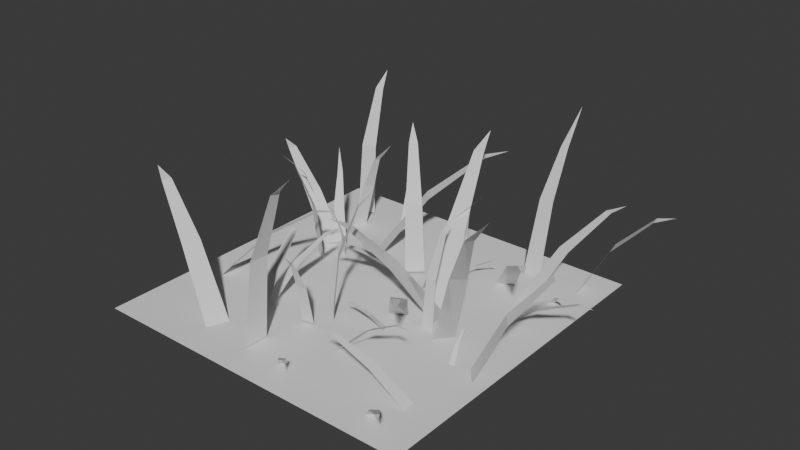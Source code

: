 # Source: grass.blend  (saved by Blender 4.4.30; exported with 4.5.12 LTS)
import bpy
from mathutils import Matrix  # noqa: F401  (used for matrix-valued properties, if any)

bpy.ops.wm.read_factory_settings(use_empty=True)
scene = bpy.context.scene
scene.name = 'Scene'

# ---- collections
col_collection = bpy.data.collections.new('Collection'); scene.collection.children.link(col_collection)

# ---- world
world_world = bpy.data.worlds.new('World'); scene.world = world_world
world_world.use_nodes = True; world_world.node_tree.nodes.clear()
_N = world_world.node_tree.nodes; _L = world_world.node_tree.links
n0 = _N.new('ShaderNodeOutputWorld'); n0.name = 'World Output'; n0.location = (300, 300)
n1 = _N.new('ShaderNodeBackground'); n1.name = 'Background'; n1.location = (10, 300)
n1.inputs[0].default_value = (0.05088, 0.05088, 0.05088, 1.0)
_L.new(n1.outputs[0], n0.inputs[0])
n0.is_active_output = True
world_world.color = (0.05088, 0.05088, 0.05088)
world_world.sun_shadow_jitter_overblur = 0.0

# ---- meshes
me_plane = bpy.data.meshes.new('Plane')
me_plane.from_pydata([(-2.596, 3.175, 0.0), (-1.494, 4.138, 0.0), (-2.92, 3.642, 5.264), (-2.026, 4.423, 5.264), (-3.744, 4.999, 9.453), (-3.271, 5.413, 9.453), (-4.249, 6.055, 10.57)], [], [(0, 1, 3, 2), (2, 3, 5, 4), (4, 5, 6)])
_uv = me_plane.uv_layers.new(name='UVMap')
_uv.uv.foreach_set('vector', [0.0, 0.0, 1.0, 0.0, 1.0, 1.0, 0.0, 1.0, 0.0, 1.0, 1.0, 1.0, 1.0, 1.0, 0.0, 1.0, 0.0, 1.0, 1.0, 1.0, 0.0, 1.0])
me_plane.update()
me_plane_001 = bpy.data.meshes.new('Plane.001')
me_plane_001.from_pydata([(-2.596, 3.175, 0.0), (-1.494, 4.138, 0.0), (-2.92, 3.642, 5.264), (-2.026, 4.423, 5.264), (-3.744, 4.999, 9.453), (-3.271, 5.413, 9.453), (-4.249, 6.055, 10.57)], [], [(0, 1, 3, 2), (2, 3, 5, 4), (4, 5, 6)])
_uv = me_plane_001.uv_layers.new(name='UVMap')
_uv.uv.foreach_set('vector', [0.0, 0.0, 1.0, 0.0, 1.0, 1.0, 0.0, 1.0, 0.0, 1.0, 1.0, 1.0, 1.0, 1.0, 0.0, 1.0, 0.0, 1.0, 1.0, 1.0, 0.0, 1.0])
me_plane_001.update()
me_plane_002 = bpy.data.meshes.new('Plane.002')
me_plane_002.from_pydata([(-2.659, 3.256, -0.3227), (-1.621, 4.266, -0.4378), (-1.652, 2.607, 4.106), (-0.7579, 3.388, 4.106), (-1.045, 2.79, 7.362), (-0.5713, 3.204, 7.362), (-1.47, 3.445, 9.994)], [], [(0, 1, 3, 2), (2, 3, 5, 4), (4, 5, 6)])
_uv = me_plane_002.uv_layers.new(name='UVMap')
_uv.uv.foreach_set('vector', [0.0, 0.0, 1.0, 0.0, 1.0, 1.0, 0.0, 1.0, 0.0, 1.0, 1.0, 1.0, 1.0, 1.0, 0.0, 1.0, 0.0, 1.0, 1.0, 1.0, 0.0, 1.0])
me_plane_002.update()
me_plane_003 = bpy.data.meshes.new('Plane.003')
me_plane_003.from_pydata([(-2.659, 3.256, -0.3227), (-1.621, 4.266, -0.4378), (-1.652, 2.607, 4.106), (-0.7579, 3.388, 4.106), (-1.045, 2.79, 7.362), (-0.5713, 3.204, 7.362), (-1.47, 3.445, 9.994)], [], [(0, 1, 3, 2), (2, 3, 5, 4), (4, 5, 6)])
_uv = me_plane_003.uv_layers.new(name='UVMap')
_uv.uv.foreach_set('vector', [0.0, 0.0, 1.0, 0.0, 1.0, 1.0, 0.0, 1.0, 0.0, 1.0, 1.0, 1.0, 1.0, 1.0, 0.0, 1.0, 0.0, 1.0, 1.0, 1.0, 0.0, 1.0])
me_plane_003.update()
me_plane_004 = bpy.data.meshes.new('Plane.004')
me_plane_004.from_pydata([(-2.596, 3.175, 0.0), (-1.494, 4.138, 0.0), (-2.92, 3.642, 5.264), (-2.026, 4.423, 5.264), (-3.744, 4.999, 9.453), (-3.271, 5.413, 9.453), (-4.249, 6.055, 10.57)], [], [(0, 1, 3, 2), (2, 3, 5, 4), (4, 5, 6)])
_uv = me_plane_004.uv_layers.new(name='UVMap')
_uv.uv.foreach_set('vector', [0.0, 0.0, 1.0, 0.0, 1.0, 1.0, 0.0, 1.0, 0.0, 1.0, 1.0, 1.0, 1.0, 1.0, 0.0, 1.0, 0.0, 1.0, 1.0, 1.0, 0.0, 1.0])
me_plane_004.update()
me_plane_005 = bpy.data.meshes.new('Plane.005')
me_plane_005.from_pydata([(-2.596, 3.175, 0.0), (-1.494, 4.138, 0.0), (-2.92, 3.642, 5.264), (-2.026, 4.423, 5.264), (-3.744, 4.999, 9.453), (-3.271, 5.413, 9.453), (-4.249, 6.055, 10.57)], [], [(0, 1, 3, 2), (2, 3, 5, 4), (4, 5, 6)])
_uv = me_plane_005.uv_layers.new(name='UVMap')
_uv.uv.foreach_set('vector', [0.0, 0.0, 1.0, 0.0, 1.0, 1.0, 0.0, 1.0, 0.0, 1.0, 1.0, 1.0, 1.0, 1.0, 0.0, 1.0, 0.0, 1.0, 1.0, 1.0, 0.0, 1.0])
me_plane_005.update()
me_plane_007 = bpy.data.meshes.new('Plane.007')
me_plane_007.from_pydata([(-2.596, 3.175, 0.0), (-1.494, 4.138, 0.0), (-2.92, 3.642, 5.264), (-2.026, 4.423, 5.264), (-3.744, 4.999, 9.453), (-3.271, 5.413, 9.453), (-4.249, 6.055, 10.57)], [], [(0, 1, 3, 2), (2, 3, 5, 4), (4, 5, 6)])
_uv = me_plane_007.uv_layers.new(name='UVMap')
_uv.uv.foreach_set('vector', [0.0, 0.0, 1.0, 0.0, 1.0, 1.0, 0.0, 1.0, 0.0, 1.0, 1.0, 1.0, 1.0, 1.0, 0.0, 1.0, 0.0, 1.0, 1.0, 1.0, 0.0, 1.0])
me_plane_007.update()
me_plane_008 = bpy.data.meshes.new('Plane.008')
me_plane_008.from_pydata([(-2.596, 3.175, 0.0), (-1.494, 4.138, 0.0), (-2.92, 3.642, 5.264), (-2.026, 4.423, 5.264), (-3.744, 4.999, 9.453), (-3.271, 5.413, 9.453), (-4.249, 6.055, 10.57)], [], [(0, 1, 3, 2), (2, 3, 5, 4), (4, 5, 6)])
_uv = me_plane_008.uv_layers.new(name='UVMap')
_uv.uv.foreach_set('vector', [0.0, 0.0, 1.0, 0.0, 1.0, 1.0, 0.0, 1.0, 0.0, 1.0, 1.0, 1.0, 1.0, 1.0, 0.0, 1.0, 0.0, 1.0, 1.0, 1.0, 0.0, 1.0])
me_plane_008.update()
me_plane_009 = bpy.data.meshes.new('Plane.009')
me_plane_009.from_pydata([(-2.659, 3.256, -0.3227), (-1.621, 4.266, -0.4378), (-1.652, 2.607, 4.106), (-0.7579, 3.388, 4.106), (-1.045, 2.79, 7.362), (-0.5713, 3.204, 7.362), (-1.47, 3.445, 9.994)], [], [(0, 1, 3, 2), (2, 3, 5, 4), (4, 5, 6)])
_uv = me_plane_009.uv_layers.new(name='UVMap')
_uv.uv.foreach_set('vector', [0.0, 0.0, 1.0, 0.0, 1.0, 1.0, 0.0, 1.0, 0.0, 1.0, 1.0, 1.0, 1.0, 1.0, 0.0, 1.0, 0.0, 1.0, 1.0, 1.0, 0.0, 1.0])
me_plane_009.update()
me_plane_010 = bpy.data.meshes.new('Plane.010')
me_plane_010.from_pydata([(-2.596, 3.175, 0.0), (-1.494, 4.138, 0.0), (-2.92, 3.642, 5.264), (-2.026, 4.423, 5.264), (-3.744, 4.999, 9.453), (-3.271, 5.413, 9.453), (-4.249, 6.055, 10.57)], [], [(0, 1, 3, 2), (2, 3, 5, 4), (4, 5, 6)])
_uv = me_plane_010.uv_layers.new(name='UVMap')
_uv.uv.foreach_set('vector', [0.0, 0.0, 1.0, 0.0, 1.0, 1.0, 0.0, 1.0, 0.0, 1.0, 1.0, 1.0, 1.0, 1.0, 0.0, 1.0, 0.0, 1.0, 1.0, 1.0, 0.0, 1.0])
me_plane_010.update()
me_plane_011 = bpy.data.meshes.new('Plane.011')
me_plane_011.from_pydata([(-2.596, 3.175, 0.0), (-1.494, 4.138, 0.0), (-2.92, 3.642, 5.264), (-2.026, 4.423, 5.264), (-3.744, 4.999, 9.453), (-3.271, 5.413, 9.453), (-4.249, 6.055, 10.57)], [], [(0, 1, 3, 2), (2, 3, 5, 4), (4, 5, 6)])
_uv = me_plane_011.uv_layers.new(name='UVMap')
_uv.uv.foreach_set('vector', [0.0, 0.0, 1.0, 0.0, 1.0, 1.0, 0.0, 1.0, 0.0, 1.0, 1.0, 1.0, 1.0, 1.0, 0.0, 1.0, 0.0, 1.0, 1.0, 1.0, 0.0, 1.0])
me_plane_011.update()
me_plane_012 = bpy.data.meshes.new('Plane.012')
me_plane_012.from_pydata([(-2.659, 3.256, -0.3227), (-1.621, 4.266, -0.4378), (-1.652, 2.607, 4.106), (-0.7579, 3.388, 4.106), (-1.045, 2.79, 7.362), (-0.5713, 3.204, 7.362), (-1.47, 3.445, 9.994)], [], [(0, 1, 3, 2), (2, 3, 5, 4), (4, 5, 6)])
_uv = me_plane_012.uv_layers.new(name='UVMap')
_uv.uv.foreach_set('vector', [0.0, 0.0, 1.0, 0.0, 1.0, 1.0, 0.0, 1.0, 0.0, 1.0, 1.0, 1.0, 1.0, 1.0, 0.0, 1.0, 0.0, 1.0, 1.0, 1.0, 0.0, 1.0])
me_plane_012.update()
me_plane_013 = bpy.data.meshes.new('Plane.013')
me_plane_013.from_pydata([(-2.596, 3.175, 0.0), (-1.494, 4.138, 0.0), (-2.92, 3.642, 5.264), (-2.026, 4.423, 5.264), (-3.744, 4.999, 9.453), (-3.271, 5.413, 9.453), (-4.249, 6.055, 10.57)], [], [(0, 1, 3, 2), (2, 3, 5, 4), (4, 5, 6)])
_uv = me_plane_013.uv_layers.new(name='UVMap')
_uv.uv.foreach_set('vector', [0.0, 0.0, 1.0, 0.0, 1.0, 1.0, 0.0, 1.0, 0.0, 1.0, 1.0, 1.0, 1.0, 1.0, 0.0, 1.0, 0.0, 1.0, 1.0, 1.0, 0.0, 1.0])
me_plane_013.update()
me_plane_014 = bpy.data.meshes.new('Plane.014')
me_plane_014.from_pydata([(-2.596, 3.175, 0.0), (-1.494, 4.138, 0.0), (-2.92, 3.642, 5.264), (-2.026, 4.423, 5.264), (-3.744, 4.999, 9.453), (-3.271, 5.413, 9.453), (-4.249, 6.055, 10.57)], [], [(0, 1, 3, 2), (2, 3, 5, 4), (4, 5, 6)])
_uv = me_plane_014.uv_layers.new(name='UVMap')
_uv.uv.foreach_set('vector', [0.0, 0.0, 1.0, 0.0, 1.0, 1.0, 0.0, 1.0, 0.0, 1.0, 1.0, 1.0, 1.0, 1.0, 0.0, 1.0, 0.0, 1.0, 1.0, 1.0, 0.0, 1.0])
me_plane_014.update()
me_plane_015 = bpy.data.meshes.new('Plane.015')
me_plane_015.from_pydata([(-2.596, 3.175, 0.0), (-1.494, 4.138, 0.0), (-2.92, 3.642, 5.264), (-2.026, 4.423, 5.264), (-3.744, 4.999, 9.453), (-3.271, 5.413, 9.453), (-4.249, 6.055, 10.57)], [], [(0, 1, 3, 2), (2, 3, 5, 4), (4, 5, 6)])
_uv = me_plane_015.uv_layers.new(name='UVMap')
_uv.uv.foreach_set('vector', [0.0, 0.0, 1.0, 0.0, 1.0, 1.0, 0.0, 1.0, 0.0, 1.0, 1.0, 1.0, 1.0, 1.0, 0.0, 1.0, 0.0, 1.0, 1.0, 1.0, 0.0, 1.0])
me_plane_015.update()
me_plane_016 = bpy.data.meshes.new('Plane.016')
me_plane_016.from_pydata([(-2.659, 3.256, -0.3227), (-1.621, 4.266, -0.4378), (-1.652, 2.607, 4.106), (-0.7579, 3.388, 4.106), (-1.045, 2.79, 7.362), (-0.5713, 3.204, 7.362), (-1.47, 3.445, 9.994)], [], [(0, 1, 3, 2), (2, 3, 5, 4), (4, 5, 6)])
_uv = me_plane_016.uv_layers.new(name='UVMap')
_uv.uv.foreach_set('vector', [0.0, 0.0, 1.0, 0.0, 1.0, 1.0, 0.0, 1.0, 0.0, 1.0, 1.0, 1.0, 1.0, 1.0, 0.0, 1.0, 0.0, 1.0, 1.0, 1.0, 0.0, 1.0])
me_plane_016.update()
me_plane_017 = bpy.data.meshes.new('Plane.017')
me_plane_017.from_pydata([(-2.596, 3.175, 0.0), (-1.494, 4.138, 0.0), (-2.92, 3.642, 5.264), (-2.026, 4.423, 5.264), (-3.744, 4.999, 9.453), (-3.271, 5.413, 9.453), (-4.249, 6.055, 10.57)], [], [(0, 1, 3, 2), (2, 3, 5, 4), (4, 5, 6)])
_uv = me_plane_017.uv_layers.new(name='UVMap')
_uv.uv.foreach_set('vector', [0.0, 0.0, 1.0, 0.0, 1.0, 1.0, 0.0, 1.0, 0.0, 1.0, 1.0, 1.0, 1.0, 1.0, 0.0, 1.0, 0.0, 1.0, 1.0, 1.0, 0.0, 1.0])
me_plane_017.update()
me_plane_018 = bpy.data.meshes.new('Plane.018')
me_plane_018.from_pydata([(-2.596, 3.175, 0.0), (-1.494, 4.138, 0.0), (-2.92, 3.642, 5.264), (-2.026, 4.423, 5.264), (-3.744, 4.999, 9.453), (-3.271, 5.413, 9.453), (-4.249, 6.055, 10.57)], [], [(0, 1, 3, 2), (2, 3, 5, 4), (4, 5, 6)])
_uv = me_plane_018.uv_layers.new(name='UVMap')
_uv.uv.foreach_set('vector', [0.0, 0.0, 1.0, 0.0, 1.0, 1.0, 0.0, 1.0, 0.0, 1.0, 1.0, 1.0, 1.0, 1.0, 0.0, 1.0, 0.0, 1.0, 1.0, 1.0, 0.0, 1.0])
me_plane_018.update()
me_plane_019 = bpy.data.meshes.new('Plane.019')
me_plane_019.from_pydata([(-2.596, 3.175, 0.0), (-1.494, 4.138, 0.0), (-2.92, 3.642, 5.264), (-2.026, 4.423, 5.264), (-3.744, 4.999, 9.453), (-3.271, 5.413, 9.453), (-4.249, 6.055, 10.57)], [], [(0, 1, 3, 2), (2, 3, 5, 4), (4, 5, 6)])
_uv = me_plane_019.uv_layers.new(name='UVMap')
_uv.uv.foreach_set('vector', [0.0, 0.0, 1.0, 0.0, 1.0, 1.0, 0.0, 1.0, 0.0, 1.0, 1.0, 1.0, 1.0, 1.0, 0.0, 1.0, 0.0, 1.0, 1.0, 1.0, 0.0, 1.0])
me_plane_019.update()
me_plane_020 = bpy.data.meshes.new('Plane.020')
me_plane_020.from_pydata([(-2.596, 3.175, 0.0), (-1.494, 4.138, 0.0), (-2.92, 3.642, 5.264), (-2.026, 4.423, 5.264), (-3.744, 4.999, 9.453), (-3.271, 5.413, 9.453), (-4.249, 6.055, 10.57)], [], [(0, 1, 3, 2), (2, 3, 5, 4), (4, 5, 6)])
_uv = me_plane_020.uv_layers.new(name='UVMap')
_uv.uv.foreach_set('vector', [0.0, 0.0, 1.0, 0.0, 1.0, 1.0, 0.0, 1.0, 0.0, 1.0, 1.0, 1.0, 1.0, 1.0, 0.0, 1.0, 0.0, 1.0, 1.0, 1.0, 0.0, 1.0])
me_plane_020.update()
me_plane_021 = bpy.data.meshes.new('Plane.021')
me_plane_021.from_pydata([(-2.596, 3.175, 0.0), (-1.494, 4.138, 0.0), (-2.92, 3.642, 5.264), (-2.026, 4.423, 5.264), (-3.744, 4.999, 9.453), (-3.271, 5.413, 9.453), (-4.249, 6.055, 10.57)], [], [(0, 1, 3, 2), (2, 3, 5, 4), (4, 5, 6)])
_uv = me_plane_021.uv_layers.new(name='UVMap')
_uv.uv.foreach_set('vector', [0.0, 0.0, 1.0, 0.0, 1.0, 1.0, 0.0, 1.0, 0.0, 1.0, 1.0, 1.0, 1.0, 1.0, 0.0, 1.0, 0.0, 1.0, 1.0, 1.0, 0.0, 1.0])
me_plane_021.update()
me_plane_022 = bpy.data.meshes.new('Plane.022')
me_plane_022.from_pydata([(-2.596, 3.175, 0.0), (-1.494, 4.138, 0.0), (-2.92, 3.642, 5.264), (-2.026, 4.423, 5.264), (-3.744, 4.999, 9.453), (-3.271, 5.413, 9.453), (-4.249, 6.055, 10.57)], [], [(0, 1, 3, 2), (2, 3, 5, 4), (4, 5, 6)])
_uv = me_plane_022.uv_layers.new(name='UVMap')
_uv.uv.foreach_set('vector', [0.0, 0.0, 1.0, 0.0, 1.0, 1.0, 0.0, 1.0, 0.0, 1.0, 1.0, 1.0, 1.0, 1.0, 0.0, 1.0, 0.0, 1.0, 1.0, 1.0, 0.0, 1.0])
me_plane_022.update()
me_plane_023 = bpy.data.meshes.new('Plane.023')
me_plane_023.from_pydata([(-2.596, 3.175, 0.0), (-1.494, 4.138, 0.0), (-2.92, 3.642, 5.264), (-2.026, 4.423, 5.264), (-3.744, 4.999, 9.453), (-3.271, 5.413, 9.453), (-4.249, 6.055, 10.57)], [], [(0, 1, 3, 2), (2, 3, 5, 4), (4, 5, 6)])
_uv = me_plane_023.uv_layers.new(name='UVMap')
_uv.uv.foreach_set('vector', [0.0, 0.0, 1.0, 0.0, 1.0, 1.0, 0.0, 1.0, 0.0, 1.0, 1.0, 1.0, 1.0, 1.0, 0.0, 1.0, 0.0, 1.0, 1.0, 1.0, 0.0, 1.0])
me_plane_023.update()
me_plane_024 = bpy.data.meshes.new('Plane.024')
me_plane_024.from_pydata([(-2.596, 3.175, 0.0), (-1.494, 4.138, 0.0), (-2.92, 3.642, 5.264), (-2.026, 4.423, 5.264), (-3.744, 4.999, 9.453), (-3.271, 5.413, 9.453), (-4.249, 6.055, 10.57)], [], [(0, 1, 3, 2), (2, 3, 5, 4), (4, 5, 6)])
_uv = me_plane_024.uv_layers.new(name='UVMap')
_uv.uv.foreach_set('vector', [0.0, 0.0, 1.0, 0.0, 1.0, 1.0, 0.0, 1.0, 0.0, 1.0, 1.0, 1.0, 1.0, 1.0, 0.0, 1.0, 0.0, 1.0, 1.0, 1.0, 0.0, 1.0])
me_plane_024.update()
me_plane_025 = bpy.data.meshes.new('Plane.025')
me_plane_025.from_pydata([(-2.596, 3.175, 0.0), (-1.494, 4.138, 0.0), (-2.92, 3.642, 5.264), (-2.026, 4.423, 5.264), (-3.744, 4.999, 9.453), (-3.271, 5.413, 9.453), (-4.249, 6.055, 10.57)], [], [(0, 1, 3, 2), (2, 3, 5, 4), (4, 5, 6)])
_uv = me_plane_025.uv_layers.new(name='UVMap')
_uv.uv.foreach_set('vector', [0.0, 0.0, 1.0, 0.0, 1.0, 1.0, 0.0, 1.0, 0.0, 1.0, 1.0, 1.0, 1.0, 1.0, 0.0, 1.0, 0.0, 1.0, 1.0, 1.0, 0.0, 1.0])
me_plane_025.update()
me_plane_026 = bpy.data.meshes.new('Plane.026')
me_plane_026.from_pydata([(-2.596, 3.175, 0.0), (-1.494, 4.138, 0.0), (-2.92, 3.642, 5.264), (-2.026, 4.423, 5.264), (-3.744, 4.999, 9.453), (-3.271, 5.413, 9.453), (-4.249, 6.055, 10.57)], [], [(0, 1, 3, 2), (2, 3, 5, 4), (4, 5, 6)])
_uv = me_plane_026.uv_layers.new(name='UVMap')
_uv.uv.foreach_set('vector', [0.0, 0.0, 1.0, 0.0, 1.0, 1.0, 0.0, 1.0, 0.0, 1.0, 1.0, 1.0, 1.0, 1.0, 0.0, 1.0, 0.0, 1.0, 1.0, 1.0, 0.0, 1.0])
me_plane_026.update()
me_plane_027 = bpy.data.meshes.new('Plane.027')
me_plane_027.from_pydata([(-2.596, 3.175, 0.0), (-1.494, 4.138, 0.0), (-2.92, 3.642, 5.264), (-2.026, 4.423, 5.264), (-3.744, 4.999, 9.453), (-3.271, 5.413, 9.453), (-4.249, 6.055, 10.57)], [], [(0, 1, 3, 2), (2, 3, 5, 4), (4, 5, 6)])
_uv = me_plane_027.uv_layers.new(name='UVMap')
_uv.uv.foreach_set('vector', [0.0, 0.0, 1.0, 0.0, 1.0, 1.0, 0.0, 1.0, 0.0, 1.0, 1.0, 1.0, 1.0, 1.0, 0.0, 1.0, 0.0, 1.0, 1.0, 1.0, 0.0, 1.0])
me_plane_027.update()
me_plane_028 = bpy.data.meshes.new('Plane.028')
me_plane_028.from_pydata([(-2.596, 3.175, 0.0), (-1.494, 4.138, 0.0), (-2.92, 3.642, 5.264), (-2.026, 4.423, 5.264), (-3.744, 4.999, 9.453), (-3.271, 5.413, 9.453), (-4.249, 6.055, 10.57)], [], [(0, 1, 3, 2), (2, 3, 5, 4), (4, 5, 6)])
_uv = me_plane_028.uv_layers.new(name='UVMap')
_uv.uv.foreach_set('vector', [0.0, 0.0, 1.0, 0.0, 1.0, 1.0, 0.0, 1.0, 0.0, 1.0, 1.0, 1.0, 1.0, 1.0, 0.0, 1.0, 0.0, 1.0, 1.0, 1.0, 0.0, 1.0])
me_plane_028.update()
me_plane_029 = bpy.data.meshes.new('Plane.029')
me_plane_029.from_pydata([(-2.596, 3.175, 0.0), (-1.494, 4.138, 0.0), (-2.92, 3.642, 5.264), (-2.026, 4.423, 5.264), (-3.744, 4.999, 9.453), (-3.271, 5.413, 9.453), (-4.249, 6.055, 10.57)], [], [(0, 1, 3, 2), (2, 3, 5, 4), (4, 5, 6)])
_uv = me_plane_029.uv_layers.new(name='UVMap')
_uv.uv.foreach_set('vector', [0.0, 0.0, 1.0, 0.0, 1.0, 1.0, 0.0, 1.0, 0.0, 1.0, 1.0, 1.0, 1.0, 1.0, 0.0, 1.0, 0.0, 1.0, 1.0, 1.0, 0.0, 1.0])
me_plane_029.update()
me_plane_030 = bpy.data.meshes.new('Plane.030')
me_plane_030.from_pydata([(-2.596, 3.175, 0.0), (-1.494, 4.138, 0.0), (-2.92, 3.642, 5.264), (-2.026, 4.423, 5.264), (-3.744, 4.999, 9.453), (-3.271, 5.413, 9.453), (-4.249, 6.055, 10.57)], [], [(0, 1, 3, 2), (2, 3, 5, 4), (4, 5, 6)])
_uv = me_plane_030.uv_layers.new(name='UVMap')
_uv.uv.foreach_set('vector', [0.0, 0.0, 1.0, 0.0, 1.0, 1.0, 0.0, 1.0, 0.0, 1.0, 1.0, 1.0, 1.0, 1.0, 0.0, 1.0, 0.0, 1.0, 1.0, 1.0, 0.0, 1.0])
me_plane_030.update()
me_plane_031 = bpy.data.meshes.new('Plane.031')
me_plane_031.from_pydata([(-2.596, 3.175, 0.0), (-1.494, 4.138, 0.0), (-2.92, 3.642, 5.264), (-2.026, 4.423, 5.264), (-3.744, 4.999, 9.453), (-3.271, 5.413, 9.453), (-4.249, 6.055, 10.57)], [], [(0, 1, 3, 2), (2, 3, 5, 4), (4, 5, 6)])
_uv = me_plane_031.uv_layers.new(name='UVMap')
_uv.uv.foreach_set('vector', [0.0, 0.0, 1.0, 0.0, 1.0, 1.0, 0.0, 1.0, 0.0, 1.0, 1.0, 1.0, 1.0, 1.0, 0.0, 1.0, 0.0, 1.0, 1.0, 1.0, 0.0, 1.0])
me_plane_031.update()
me_plane_032 = bpy.data.meshes.new('Plane.032')
me_plane_032.from_pydata([(-2.659, 3.256, -0.3227), (-1.621, 4.266, -0.4378), (-1.652, 2.607, 4.106), (-0.7579, 3.388, 4.106), (-1.045, 2.79, 7.362), (-0.5713, 3.204, 7.362), (-1.47, 3.445, 9.994)], [], [(0, 1, 3, 2), (2, 3, 5, 4), (4, 5, 6)])
_uv = me_plane_032.uv_layers.new(name='UVMap')
_uv.uv.foreach_set('vector', [0.0, 0.0, 1.0, 0.0, 1.0, 1.0, 0.0, 1.0, 0.0, 1.0, 1.0, 1.0, 1.0, 1.0, 0.0, 1.0, 0.0, 1.0, 1.0, 1.0, 0.0, 1.0])
me_plane_032.update()
me_plane_033 = bpy.data.meshes.new('Plane.033')
me_plane_033.from_pydata([(-2.596, 3.175, 0.0), (-1.494, 4.138, 0.0), (-2.92, 3.642, 5.264), (-2.026, 4.423, 5.264), (-3.744, 4.999, 9.453), (-3.271, 5.413, 9.453), (-4.249, 6.055, 10.57)], [], [(0, 1, 3, 2), (2, 3, 5, 4), (4, 5, 6)])
_uv = me_plane_033.uv_layers.new(name='UVMap')
_uv.uv.foreach_set('vector', [0.0, 0.0, 1.0, 0.0, 1.0, 1.0, 0.0, 1.0, 0.0, 1.0, 1.0, 1.0, 1.0, 1.0, 0.0, 1.0, 0.0, 1.0, 1.0, 1.0, 0.0, 1.0])
me_plane_033.update()
me_plane_034 = bpy.data.meshes.new('Plane.034')
me_plane_034.from_pydata([(-2.596, 3.175, 0.0), (-1.494, 4.138, 0.0), (-2.92, 3.642, 5.264), (-2.026, 4.423, 5.264), (-3.744, 4.999, 9.453), (-3.271, 5.413, 9.453), (-4.249, 6.055, 10.57)], [], [(0, 1, 3, 2), (2, 3, 5, 4), (4, 5, 6)])
_uv = me_plane_034.uv_layers.new(name='UVMap')
_uv.uv.foreach_set('vector', [0.0, 0.0, 1.0, 0.0, 1.0, 1.0, 0.0, 1.0, 0.0, 1.0, 1.0, 1.0, 1.0, 1.0, 0.0, 1.0, 0.0, 1.0, 1.0, 1.0, 0.0, 1.0])
me_plane_034.update()
me_plane_035 = bpy.data.meshes.new('Plane.035')
me_plane_035.from_pydata([(-2.596, 3.175, 0.0), (-1.494, 4.138, 0.0), (-2.92, 3.642, 5.264), (-2.026, 4.423, 5.264), (-3.744, 4.999, 9.453), (-3.271, 5.413, 9.453), (-4.249, 6.055, 10.57)], [], [(0, 1, 3, 2), (2, 3, 5, 4), (4, 5, 6)])
_uv = me_plane_035.uv_layers.new(name='UVMap')
_uv.uv.foreach_set('vector', [0.0, 0.0, 1.0, 0.0, 1.0, 1.0, 0.0, 1.0, 0.0, 1.0, 1.0, 1.0, 1.0, 1.0, 0.0, 1.0, 0.0, 1.0, 1.0, 1.0, 0.0, 1.0])
me_plane_035.update()
me_plane_036 = bpy.data.meshes.new('Plane.036')
me_plane_036.from_pydata([(-2.659, 3.256, -0.3227), (-1.621, 4.266, -0.4378), (-1.652, 2.607, 4.106), (-0.7579, 3.388, 4.106), (-1.045, 2.79, 7.362), (-0.5713, 3.204, 7.362), (-1.47, 3.445, 9.994)], [], [(0, 1, 3, 2), (2, 3, 5, 4), (4, 5, 6)])
_uv = me_plane_036.uv_layers.new(name='UVMap')
_uv.uv.foreach_set('vector', [0.0, 0.0, 1.0, 0.0, 1.0, 1.0, 0.0, 1.0, 0.0, 1.0, 1.0, 1.0, 1.0, 1.0, 0.0, 1.0, 0.0, 1.0, 1.0, 1.0, 0.0, 1.0])
me_plane_036.update()
me_plane_037 = bpy.data.meshes.new('Plane.037')
me_plane_037.from_pydata([(-1.0, -1.0, 0.0), (1.0, -1.0, 0.0), (-1.0, 1.0, 0.0), (1.0, 1.0, 0.0)], [], [(0, 1, 3, 2)])
_uv = me_plane_037.uv_layers.new(name='UVMap')
_uv.uv.foreach_set('vector', [0.0, 0.0, 1.0, 0.0, 1.0, 1.0, 0.0, 1.0])
me_plane_037.update()
me_plane_038 = bpy.data.meshes.new('Plane.038')
me_plane_038.from_pydata([(-2.596, 3.175, 0.0), (-1.494, 4.138, 0.0), (-2.92, 3.642, 5.264), (-2.026, 4.423, 5.264), (-3.744, 4.999, 9.453), (-3.271, 5.413, 9.453), (-4.249, 6.055, 10.57)], [], [(0, 1, 3, 2), (2, 3, 5, 4), (4, 5, 6)])
_uv = me_plane_038.uv_layers.new(name='UVMap')
_uv.uv.foreach_set('vector', [0.0, 0.0, 1.0, 0.0, 1.0, 1.0, 0.0, 1.0, 0.0, 1.0, 1.0, 1.0, 1.0, 1.0, 0.0, 1.0, 0.0, 1.0, 1.0, 1.0, 0.0, 1.0])
me_plane_038.update()
me_plane_039 = bpy.data.meshes.new('Plane.039')
me_plane_039.from_pydata([(-2.596, 3.175, 0.0), (-1.494, 4.138, 0.0), (-2.92, 3.642, 5.264), (-2.026, 4.423, 5.264), (-3.744, 4.999, 9.453), (-3.271, 5.413, 9.453), (-4.249, 6.055, 10.57)], [], [(0, 1, 3, 2), (2, 3, 5, 4), (4, 5, 6)])
_uv = me_plane_039.uv_layers.new(name='UVMap')
_uv.uv.foreach_set('vector', [0.0, 0.0, 1.0, 0.0, 1.0, 1.0, 0.0, 1.0, 0.0, 1.0, 1.0, 1.0, 1.0, 1.0, 0.0, 1.0, 0.0, 1.0, 1.0, 1.0, 0.0, 1.0])
me_plane_039.update()
me_plane_040 = bpy.data.meshes.new('Plane.040')
me_plane_040.from_pydata([(-2.596, 3.175, 0.0), (-1.494, 4.138, 0.0), (-2.92, 3.642, 5.264), (-2.026, 4.423, 5.264), (-3.744, 4.999, 9.453), (-3.271, 5.413, 9.453), (-4.249, 6.055, 10.57)], [], [(0, 1, 3, 2), (2, 3, 5, 4), (4, 5, 6)])
_uv = me_plane_040.uv_layers.new(name='UVMap')
_uv.uv.foreach_set('vector', [0.0, 0.0, 1.0, 0.0, 1.0, 1.0, 0.0, 1.0, 0.0, 1.0, 1.0, 1.0, 1.0, 1.0, 0.0, 1.0, 0.0, 1.0, 1.0, 1.0, 0.0, 1.0])
me_plane_040.update()
me_plane_041 = bpy.data.meshes.new('Plane.041')
me_plane_041.from_pydata([(-2.659, 3.256, -0.3227), (-1.621, 4.266, -0.4378), (-1.652, 2.607, 4.106), (-0.7579, 3.388, 4.106), (-1.045, 2.79, 7.362), (-0.5713, 3.204, 7.362), (-1.47, 3.445, 9.994)], [], [(0, 1, 3, 2), (2, 3, 5, 4), (4, 5, 6)])
_uv = me_plane_041.uv_layers.new(name='UVMap')
_uv.uv.foreach_set('vector', [0.0, 0.0, 1.0, 0.0, 1.0, 1.0, 0.0, 1.0, 0.0, 1.0, 1.0, 1.0, 1.0, 1.0, 0.0, 1.0, 0.0, 1.0, 1.0, 1.0, 0.0, 1.0])
me_plane_041.update()
me_plane_042 = bpy.data.meshes.new('Plane.042')
me_plane_042.from_pydata([(-2.596, 3.175, 0.0), (-1.494, 4.138, 0.0), (-2.92, 3.642, 5.264), (-2.026, 4.423, 5.264), (-3.744, 4.999, 9.453), (-3.271, 5.413, 9.453), (-4.249, 6.055, 10.57)], [], [(0, 1, 3, 2), (2, 3, 5, 4), (4, 5, 6)])
_uv = me_plane_042.uv_layers.new(name='UVMap')
_uv.uv.foreach_set('vector', [0.0, 0.0, 1.0, 0.0, 1.0, 1.0, 0.0, 1.0, 0.0, 1.0, 1.0, 1.0, 1.0, 1.0, 0.0, 1.0, 0.0, 1.0, 1.0, 1.0, 0.0, 1.0])
me_plane_042.update()
me_plane_043 = bpy.data.meshes.new('Plane.043')
me_plane_043.from_pydata([(-2.596, 3.175, 0.0), (-1.494, 4.138, 0.0), (-2.92, 3.642, 5.264), (-2.026, 4.423, 5.264), (-3.744, 4.999, 9.453), (-3.271, 5.413, 9.453), (-4.249, 6.055, 10.57)], [], [(0, 1, 3, 2), (2, 3, 5, 4), (4, 5, 6)])
_uv = me_plane_043.uv_layers.new(name='UVMap')
_uv.uv.foreach_set('vector', [0.0, 0.0, 1.0, 0.0, 1.0, 1.0, 0.0, 1.0, 0.0, 1.0, 1.0, 1.0, 1.0, 1.0, 0.0, 1.0, 0.0, 1.0, 1.0, 1.0, 0.0, 1.0])
me_plane_043.update()
me_plane_044 = bpy.data.meshes.new('Plane.044')
me_plane_044.from_pydata([(-2.596, 3.175, 0.0), (-1.494, 4.138, 0.0), (-2.92, 3.642, 5.264), (-2.026, 4.423, 5.264), (-3.744, 4.999, 9.453), (-3.271, 5.413, 9.453), (-4.249, 6.055, 10.57)], [], [(0, 1, 3, 2), (2, 3, 5, 4), (4, 5, 6)])
_uv = me_plane_044.uv_layers.new(name='UVMap')
_uv.uv.foreach_set('vector', [0.0, 0.0, 1.0, 0.0, 1.0, 1.0, 0.0, 1.0, 0.0, 1.0, 1.0, 1.0, 1.0, 1.0, 0.0, 1.0, 0.0, 1.0, 1.0, 1.0, 0.0, 1.0])
me_plane_044.update()

# ---- objects
ob_plane = bpy.data.objects.new('Plane', me_plane)
ob_plane_001 = bpy.data.objects.new('Plane.001', me_plane_001)
ob_plane_002 = bpy.data.objects.new('Plane.002', me_plane_002)
ob_plane_003 = bpy.data.objects.new('Plane.003', me_plane_003)
ob_plane_004 = bpy.data.objects.new('Plane.004', me_plane_004)
ob_plane_005 = bpy.data.objects.new('Plane.005', me_plane_005)
ob_plane_007 = bpy.data.objects.new('Plane.007', me_plane_007)
ob_plane_008 = bpy.data.objects.new('Plane.008', me_plane_008)
ob_plane_009 = bpy.data.objects.new('Plane.009', me_plane_009)
ob_plane_010 = bpy.data.objects.new('Plane.010', me_plane_010)
ob_plane_011 = bpy.data.objects.new('Plane.011', me_plane_011)
ob_plane_012 = bpy.data.objects.new('Plane.012', me_plane_012)
ob_plane_013 = bpy.data.objects.new('Plane.013', me_plane_013)
ob_plane_014 = bpy.data.objects.new('Plane.014', me_plane_014)
ob_plane_015 = bpy.data.objects.new('Plane.015', me_plane_015)
ob_plane_016 = bpy.data.objects.new('Plane.016', me_plane_016)
ob_plane_017 = bpy.data.objects.new('Plane.017', me_plane_017)
ob_plane_018 = bpy.data.objects.new('Plane.018', me_plane_018)
ob_plane_019 = bpy.data.objects.new('Plane.019', me_plane_019)
ob_plane_020 = bpy.data.objects.new('Plane.020', me_plane_020)
ob_plane_021 = bpy.data.objects.new('Plane.021', me_plane_021)
ob_plane_022 = bpy.data.objects.new('Plane.022', me_plane_022)
ob_plane_023 = bpy.data.objects.new('Plane.023', me_plane_023)
ob_plane_024 = bpy.data.objects.new('Plane.024', me_plane_024)
ob_plane_025 = bpy.data.objects.new('Plane.025', me_plane_025)
ob_plane_026 = bpy.data.objects.new('Plane.026', me_plane_026)
ob_plane_027 = bpy.data.objects.new('Plane.027', me_plane_027)
ob_plane_028 = bpy.data.objects.new('Plane.028', me_plane_028)
ob_plane_029 = bpy.data.objects.new('Plane.029', me_plane_029)
ob_plane_030 = bpy.data.objects.new('Plane.030', me_plane_030)
ob_plane_031 = bpy.data.objects.new('Plane.031', me_plane_031)
ob_plane_032 = bpy.data.objects.new('Plane.032', me_plane_032)
ob_plane_033 = bpy.data.objects.new('Plane.033', me_plane_033)
ob_plane_034 = bpy.data.objects.new('Plane.034', me_plane_034)
ob_plane_035 = bpy.data.objects.new('Plane.035', me_plane_035)
ob_plane_036 = bpy.data.objects.new('Plane.036', me_plane_036)
ob_plane_006 = bpy.data.objects.new('Plane.006', me_plane_037)
ob_plane_037 = bpy.data.objects.new('Plane.037', me_plane_038)
ob_plane_038 = bpy.data.objects.new('Plane.038', me_plane_039)
ob_plane_039 = bpy.data.objects.new('Plane.039', me_plane_040)
ob_plane_040 = bpy.data.objects.new('Plane.040', me_plane_041)
ob_plane_041 = bpy.data.objects.new('Plane.041', me_plane_042)
ob_plane_042 = bpy.data.objects.new('Plane.042', me_plane_043)
ob_plane_043 = bpy.data.objects.new('Plane.043', me_plane_044)

# ---- transforms, parenting, visibility, modifiers, constraints
ob_plane.location = (0.8952, 0.2904, 0.07466)
ob_plane.scale = (0.3888, 0.3888, 0.3888)
ob_plane_001.location = (0.8783, 1.813, 0.6803)
ob_plane_001.rotation_euler = (-0.4981, -0.4998, 1.912)
ob_plane_001.scale = (0.2583, 0.2583, 0.2583)
ob_plane_002.location = (-0.2064, 1.431, 0.6803)
ob_plane_002.rotation_euler = (-0.3306, -0.4242, 4.209)
ob_plane_002.scale = (0.2906, 0.2834, 0.3356)
ob_plane_003.location = (1.96, 0.7894, 0.964)
ob_plane_003.rotation_euler = (-0.3306, -0.4242, 3.386)
ob_plane_003.scale = (0.4186, 0.4081, 0.4834)
ob_plane_004.location = (3.426, 0.01751, 0.8829)
ob_plane_004.rotation_euler = (-0.4981, -0.4998, 1.089)
ob_plane_004.scale = (0.372, 0.372, 0.372)
ob_plane_005.location = (1.834, -1.491, 0.3025)
ob_plane_005.rotation_euler = (-0.1889, -0.1866, -0.5613)
ob_plane_005.scale = (0.4845, 0.4845, 0.4845)
ob_plane_007.location = (-2.747, -3.201, 0.02307)
ob_plane_007.rotation_euler = (0.0, -0.0, -2.334)
ob_plane_007.scale = (0.4843, 0.4843, 0.4843)
ob_plane_008.location = (-1.362, -4.497, 0.8177)
ob_plane_008.rotation_euler = (-0.4981, -0.4998, -0.422)
ob_plane_008.scale = (0.3217, 0.3217, 0.3217)
ob_plane_009.location = (-0.3307, -1.287, 0.6425)
ob_plane_009.rotation_euler = (-0.3306, -0.4242, 2.699)
ob_plane_009.scale = (0.2514, 0.2451, 0.2903)
ob_plane_010.location = (-1.258, -2.298, 0.1187)
ob_plane_010.rotation_euler = (0.0, -0.0, -1.511)
ob_plane_010.scale = (0.3362, 0.3362, 0.3362)
ob_plane_011.location = (-3.709, 2.118, 0.05802)
ob_plane_011.rotation_euler = (0.0, -0.0, -0.5758)
ob_plane_011.scale = (0.4086, 0.4086, 0.4086)
ob_plane_012.location = (-4.028, 3.754, 0.6946)
ob_plane_012.rotation_euler = (-0.3306, -0.4242, 3.633)
ob_plane_012.scale = (0.3054, 0.2978, 0.3528)
ob_plane_013.location = (-1.635, 0.4293, 0.9075)
ob_plane_013.rotation_euler = (-0.4981, -0.4998, 0.5128)
ob_plane_013.scale = (0.391, 0.391, 0.391)
ob_plane_014.location = (-2.994, 1.25, 0.9795)
ob_plane_014.rotation_euler = (-0.4479, -0.3682, -1.468)
ob_plane_014.scale = (0.4506, 0.4506, 0.4506)
ob_plane_015.location = (-1.763, 1.827, -0.03323)
ob_plane_015.rotation_euler = (0.0, -0.0, -4.334)
ob_plane_015.scale = (0.3362, 0.3362, 0.3362)
ob_plane_016.location = (-2.328, 0.5771, 0.6425)
ob_plane_016.rotation_euler = (-0.3306, -0.4242, -0.1248)
ob_plane_016.scale = (0.2514, 0.2451, 0.2903)
ob_plane_017.location = (-5.488, -1.837, 0.8829)
ob_plane_017.rotation_euler = (-0.4981, -0.4998, -1.735)
ob_plane_017.scale = (0.372, 0.372, 0.372)
ob_plane_018.location = (-2.506, -2.746, 0.6186)
ob_plane_018.rotation_euler = (-0.4981, -0.4998, -0.9114)
ob_plane_018.scale = (0.2583, 0.2583, 0.2583)
ob_plane_019.location = (4.898, -3.44, 0.6186)
ob_plane_019.rotation_euler = (-0.4981, -0.4998, 1.134)
ob_plane_019.scale = (0.2583, 0.2583, 0.2583)
ob_plane_020.location = (-0.8869, -4.669, 0.9703)
ob_plane_020.rotation_euler = (-0.4479, -0.3682, 0.5774)
ob_plane_020.scale = (0.4506, 0.4506, 0.4506)
ob_plane_021.location = (0.7604, 0.9531, 0.8829)
ob_plane_021.rotation_euler = (-0.4981, -0.4998, 3.134)
ob_plane_021.scale = (0.372, 0.372, 0.372)
ob_plane_022.location = (0.3273, -2.133, 0.6803)
ob_plane_022.rotation_euler = (-0.4981, -0.4998, 3.957)
ob_plane_022.scale = (0.2583, 0.2583, 0.2583)
ob_plane_023.location = (1.893, -1.022, 0.2133)
ob_plane_023.rotation_euler = (-0.4981, -0.4998, 1.301)
ob_plane_023.scale = (0.1306, 0.1306, 0.1306)
ob_plane_024.location = (-1.763, 1.827, -0.03323)
ob_plane_024.rotation_euler = (0.0, -0.0, -4.334)
ob_plane_024.scale = (0.1701, 0.1701, 0.1701)
ob_plane_025.location = (-3.124, 2.468, 0.05802)
ob_plane_025.rotation_euler = (0.0, -0.0, 1.715)
ob_plane_025.scale = (0.2067, 0.2067, 0.2067)
ob_plane_026.location = (0.2038, -3.385, 0.3507)
ob_plane_026.rotation_euler = (-0.4981, -0.4998, -3.078)
ob_plane_026.scale = (0.1628, 0.1628, 0.1628)
ob_plane_027.location = (1.834, -1.491, -0.03587)
ob_plane_027.rotation_euler = (0.0, -0.0, -0.8234)
ob_plane_027.scale = (0.2832, 0.2832, 0.2832)
ob_plane_028.location = (0.7371, 2.569, 0.3081)
ob_plane_028.rotation_euler = (2.643, -2.642, 1.061)
ob_plane_028.scale = (0.1306, 0.1306, 0.1306)
ob_plane_029.location = (1.893, -1.022, 0.2133)
ob_plane_029.rotation_euler = (-0.4981, -0.4998, 1.301)
ob_plane_029.scale = (0.1306, 0.1306, 0.1306)
ob_plane_030.location = (0.7604, 0.9531, 0.8829)
ob_plane_030.rotation_euler = (-0.4981, -0.4998, 3.134)
ob_plane_030.scale = (0.372, 0.372, 0.372)
ob_plane_031.location = (3.426, 0.01751, 0.8829)
ob_plane_031.rotation_euler = (-0.4981, -0.4998, 1.089)
ob_plane_031.scale = (0.372, 0.372, 0.372)
ob_plane_032.location = (1.96, 0.7894, 0.964)
ob_plane_032.rotation_euler = (-0.3306, -0.4242, 3.386)
ob_plane_032.scale = (0.4186, 0.4081, 0.4834)
ob_plane_033.location = (3.677, 3.301, 0.2133)
ob_plane_033.rotation_euler = (-0.4981, -0.4998, 3.384)
ob_plane_033.scale = (0.1306, 0.1306, 0.1306)
ob_plane_034.location = (2.51, 1.346, 0.8829)
ob_plane_034.rotation_euler = (-0.4981, -0.4998, 5.216)
ob_plane_034.scale = (0.372, 0.372, 0.372)
ob_plane_035.location = (2.021, 4.129, 0.8829)
ob_plane_035.rotation_euler = (-0.4981, -0.4998, 3.171)
ob_plane_035.scale = (0.372, 0.372, 0.372)
ob_plane_036.location = (2.065, 2.473, 0.964)
ob_plane_036.rotation_euler = (-0.3306, -0.4242, 5.468)
ob_plane_036.scale = (0.4186, 0.4081, 0.4834)
ob_plane_006.location = (0.0, 0.0, 0.0)
ob_plane_006.scale = (5.0, 5.0, 5.0)
ob_plane_037.location = (3.103, -2.098, 0.5176)
ob_plane_037.rotation_euler = (-0.3344, -0.05732, -1.597)
ob_plane_037.scale = (0.3776, 0.3776, 0.3776)
ob_plane_038.location = (3.697, -1.657, 0.2281)
ob_plane_038.rotation_euler = (-0.4981, -0.4998, -0.4097)
ob_plane_038.scale = (0.1041, 0.1041, 0.1041)
ob_plane_039.location = (3.134, -3.356, 0.344)
ob_plane_039.rotation_euler = (-0.4981, -0.4998, 3.255)
ob_plane_039.scale = (0.2058, 0.2058, 0.2058)
ob_plane_040.location = (-1.643, 3.225, 0.8365)
ob_plane_040.rotation_euler = (-0.7835, -0.4246, 0.1849)
ob_plane_040.scale = (0.2514, 0.2451, 0.2903)
ob_plane_041.location = (0.4859, 2.603, 0.2527)
ob_plane_041.rotation_euler = (-0.2806, -0.1559, -0.2494)
ob_plane_041.scale = (0.2584, 0.2584, 0.2584)
ob_plane_042.location = (2.746, 1.273, 0.7236)
ob_plane_042.rotation_euler = (-0.5938, -0.5268, 4.164)
ob_plane_042.scale = (0.275, 0.275, 0.275)
ob_plane_043.location = (2.772, 4.04, 0.5838)
ob_plane_043.rotation_euler = (-0.3903, -0.1432, 4.185)
ob_plane_043.scale = (0.372, 0.372, 0.372)

# ---- collection membership
col_collection.objects.link(ob_plane)
col_collection.objects.link(ob_plane_001)
col_collection.objects.link(ob_plane_002)
col_collection.objects.link(ob_plane_003)
col_collection.objects.link(ob_plane_004)
col_collection.objects.link(ob_plane_005)
col_collection.objects.link(ob_plane_007)
col_collection.objects.link(ob_plane_008)
col_collection.objects.link(ob_plane_009)
col_collection.objects.link(ob_plane_010)
col_collection.objects.link(ob_plane_011)
col_collection.objects.link(ob_plane_012)
col_collection.objects.link(ob_plane_013)
col_collection.objects.link(ob_plane_014)
col_collection.objects.link(ob_plane_015)
col_collection.objects.link(ob_plane_016)
col_collection.objects.link(ob_plane_017)
col_collection.objects.link(ob_plane_018)
col_collection.objects.link(ob_plane_019)
col_collection.objects.link(ob_plane_020)
col_collection.objects.link(ob_plane_021)
col_collection.objects.link(ob_plane_022)
col_collection.objects.link(ob_plane_023)
col_collection.objects.link(ob_plane_024)
col_collection.objects.link(ob_plane_025)
col_collection.objects.link(ob_plane_026)
col_collection.objects.link(ob_plane_027)
col_collection.objects.link(ob_plane_028)
col_collection.objects.link(ob_plane_029)
col_collection.objects.link(ob_plane_030)
col_collection.objects.link(ob_plane_031)
col_collection.objects.link(ob_plane_032)
col_collection.objects.link(ob_plane_033)
col_collection.objects.link(ob_plane_034)
col_collection.objects.link(ob_plane_035)
col_collection.objects.link(ob_plane_036)
col_collection.objects.link(ob_plane_006)
col_collection.objects.link(ob_plane_037)
col_collection.objects.link(ob_plane_038)
col_collection.objects.link(ob_plane_039)
col_collection.objects.link(ob_plane_040)
col_collection.objects.link(ob_plane_041)
col_collection.objects.link(ob_plane_042)
col_collection.objects.link(ob_plane_043)

# ---- scene / render settings (as saved in the file)
scene.frame_start = 1; scene.frame_end = 250; scene.frame_set(1)
scene.render.engine = 'BLENDER_EEVEE_NEXT'
bpy.context.view_layer.update()

# ---- added for rendering (the .blend has no active camera and no usable light): camera, sun
cam_auto = bpy.data.cameras.new('AutoCamera')
cam_auto.lens = 50.0
cam_auto.sensor_width = 36.0
cam_auto.clip_end = 1000.0
ob_auto_camera = bpy.data.objects.new('AutoCamera', cam_auto)
scene.collection.objects.link(ob_auto_camera)
ob_auto_camera.location = (17.6096, -19.9628, 15.8535)
ob_auto_camera.rotation_euler = (1.09748, -7.21219e-08, 0.694738)
scene.camera = ob_auto_camera
light_auto_sun = bpy.data.lights.new('AutoSun', 'SUN')
light_auto_sun.energy = 3.0
light_auto_sun.angle = 0.0523599
ob_auto_sun = bpy.data.objects.new('AutoSun', light_auto_sun)
scene.collection.objects.link(ob_auto_sun)
ob_auto_sun.rotation_euler = (0.872665, 0.174533, 0.523599)
bpy.context.view_layer.update()
